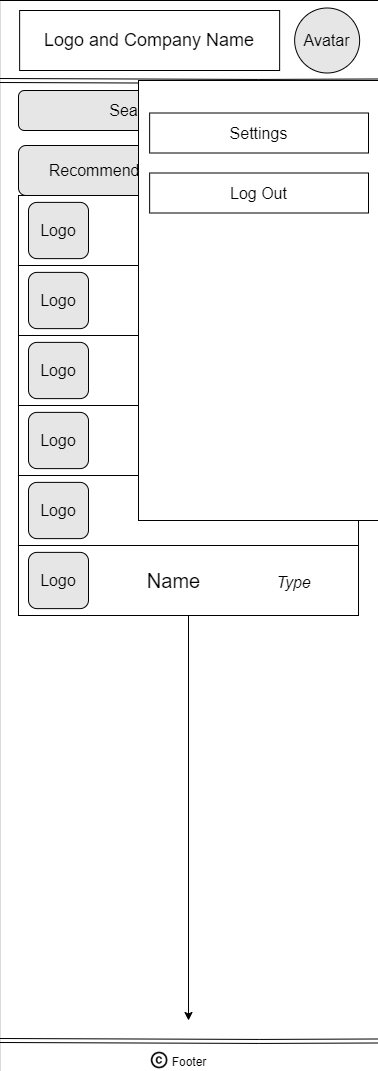

The diagram above was exported from draw.io. Its source (the exported page's mxGraphModel, read from the mxfile embedded in the PNG):
<mxGraphModel dx="987" dy="1003" grid="1" gridSize="10" guides="1" tooltips="1" connect="1" arrows="1" fold="1" page="1" pageScale="1" pageWidth="850" pageHeight="1100" math="0" shadow="0">
  <root>
    <mxCell id="0" />
    <mxCell id="1" parent="0" />
    <mxCell id="2" value="" style="whiteSpace=wrap;html=1;" vertex="1" parent="1">
      <mxGeometry x="641.14" y="40" width="380" height="1075" as="geometry" />
    </mxCell>
    <mxCell id="3" value="&lt;font style=&quot;font-size: 18px&quot;&gt;Logo and Company Name &lt;/font&gt;" style="rounded=0;whiteSpace=wrap;html=1;" vertex="1" parent="1">
      <mxGeometry x="661.14" y="50" width="260" height="60" as="geometry" />
    </mxCell>
    <mxCell id="4" value="" style="shape=link;html=1;exitX=0;exitY=0.079;exitDx=0;exitDy=0;exitPerimeter=0;entryX=1.003;entryY=0.665;entryDx=0;entryDy=0;entryPerimeter=0;" edge="1" parent="1">
      <mxGeometry width="100" relative="1" as="geometry">
        <mxPoint x="641.1400000000001" y="1080" as="sourcePoint" />
        <mxPoint x="1022.28" y="1080.4800000000005" as="targetPoint" />
        <Array as="points">
          <mxPoint x="901.14" y="1080.93" />
        </Array>
      </mxGeometry>
    </mxCell>
    <mxCell id="5" value="" style="shape=link;html=1;exitX=0;exitY=0.079;exitDx=0;exitDy=0;exitPerimeter=0;entryX=1.003;entryY=0.665;entryDx=0;entryDy=0;entryPerimeter=0;" edge="1" parent="1">
      <mxGeometry width="100" relative="1" as="geometry">
        <mxPoint x="640" y="120" as="sourcePoint" />
        <mxPoint x="1021.1400000000001" y="120.48000000000002" as="targetPoint" />
        <Array as="points">
          <mxPoint x="900" y="120.92999999999995" />
        </Array>
      </mxGeometry>
    </mxCell>
    <mxCell id="6" value="&lt;div style=&quot;font-size: 15px&quot; align=&quot;center&quot;&gt;&lt;font style=&quot;font-size: 12px&quot;&gt;Footer&lt;/font&gt;&lt;/div&gt;" style="text;html=1;strokeColor=none;fillColor=none;align=center;verticalAlign=middle;whiteSpace=wrap;rounded=0;" vertex="1" parent="1">
      <mxGeometry x="706.14" y="1090" width="250" height="20" as="geometry" />
    </mxCell>
    <mxCell id="7" value="" style="shape=image;html=1;verticalAlign=top;verticalLabelPosition=bottom;labelBackgroundColor=#ffffff;imageAspect=0;aspect=fixed;image=https://cdn0.iconfinder.com/data/icons/google-material-design-3-0/48/ic_copyright_48px-128.png" vertex="1" parent="1">
      <mxGeometry x="791.14" y="1090" width="20" height="20" as="geometry" />
    </mxCell>
    <mxCell id="8" value="&lt;font size=&quot;3&quot;&gt;Avatar&lt;/font&gt;" style="ellipse;whiteSpace=wrap;html=1;aspect=fixed;fillColor=#E6E6E6;" vertex="1" parent="1">
      <mxGeometry x="936.14" y="47.5" width="65" height="65" as="geometry" />
    </mxCell>
    <mxCell id="9" value="&lt;font size=&quot;3&quot;&gt;Search up restaurants&lt;/font&gt;" style="rounded=1;whiteSpace=wrap;html=1;fillColor=#E6E6E6;" vertex="1" parent="1">
      <mxGeometry x="660" y="130" width="340" height="40" as="geometry" />
    </mxCell>
    <mxCell id="10" value="&lt;font style=&quot;font-size: 16px&quot;&gt;Recommended&lt;/font&gt;" style="rounded=1;whiteSpace=wrap;html=1;fillColor=#E6E6E6;" vertex="1" parent="1">
      <mxGeometry x="660" y="185" width="170" height="50" as="geometry" />
    </mxCell>
    <mxCell id="11" value="&lt;font style=&quot;font-size: 16px&quot;&gt;Personal&lt;/font&gt;" style="rounded=1;whiteSpace=wrap;html=1;fillColor=#E6E6E6;" vertex="1" parent="1">
      <mxGeometry x="830" y="185" width="170" height="50" as="geometry" />
    </mxCell>
    <mxCell id="12" value="" style="rounded=0;whiteSpace=wrap;html=1;fontSize=16;fillColor=#FFFFFF;" vertex="1" parent="1">
      <mxGeometry x="660" y="235" width="340" height="70" as="geometry" />
    </mxCell>
    <mxCell id="13" value="" style="rounded=0;whiteSpace=wrap;html=1;fontSize=16;fillColor=#FFFFFF;" vertex="1" parent="1">
      <mxGeometry x="660" y="305" width="340" height="70" as="geometry" />
    </mxCell>
    <mxCell id="14" value="" style="rounded=0;whiteSpace=wrap;html=1;fontSize=16;fillColor=#FFFFFF;" vertex="1" parent="1">
      <mxGeometry x="660" y="375" width="340" height="70" as="geometry" />
    </mxCell>
    <mxCell id="15" value="" style="rounded=0;whiteSpace=wrap;html=1;fontSize=16;fillColor=#FFFFFF;" vertex="1" parent="1">
      <mxGeometry x="660" y="445" width="340" height="70" as="geometry" />
    </mxCell>
    <mxCell id="16" value="" style="rounded=0;whiteSpace=wrap;html=1;fontSize=16;fillColor=#FFFFFF;" vertex="1" parent="1">
      <mxGeometry x="660" y="515" width="340" height="70" as="geometry" />
    </mxCell>
    <mxCell id="17" style="edgeStyle=orthogonalEdgeStyle;rounded=0;orthogonalLoop=1;jettySize=auto;html=1;exitX=0.5;exitY=1;exitDx=0;exitDy=0;fontSize=16;" edge="1" source="18" parent="1">
      <mxGeometry relative="1" as="geometry">
        <mxPoint x="830" y="1060" as="targetPoint" />
      </mxGeometry>
    </mxCell>
    <mxCell id="18" value="" style="rounded=0;whiteSpace=wrap;html=1;fontSize=16;fillColor=#FFFFFF;" vertex="1" parent="1">
      <mxGeometry x="660" y="585" width="340" height="70" as="geometry" />
    </mxCell>
    <mxCell id="19" value="Logo" style="rounded=1;whiteSpace=wrap;html=1;fontSize=16;fillColor=#E6E6E6;" vertex="1" parent="1">
      <mxGeometry x="670" y="241.88" width="60" height="56.25" as="geometry" />
    </mxCell>
    <mxCell id="20" value="Logo" style="rounded=1;whiteSpace=wrap;html=1;fontSize=16;fillColor=#E6E6E6;" vertex="1" parent="1">
      <mxGeometry x="670" y="311.88" width="60" height="56.25" as="geometry" />
    </mxCell>
    <mxCell id="21" value="&lt;span&gt;Logo&lt;/span&gt;" style="rounded=1;whiteSpace=wrap;html=1;fontSize=16;fillColor=#E6E6E6;" vertex="1" parent="1">
      <mxGeometry x="670" y="381.87" width="60" height="56.25" as="geometry" />
    </mxCell>
    <mxCell id="22" value="&lt;span&gt;Logo&lt;/span&gt;" style="rounded=1;whiteSpace=wrap;html=1;fontSize=16;fillColor=#E6E6E6;" vertex="1" parent="1">
      <mxGeometry x="670" y="451.87" width="60" height="56.25" as="geometry" />
    </mxCell>
    <mxCell id="23" value="&lt;span&gt;Logo&lt;/span&gt;" style="rounded=1;whiteSpace=wrap;html=1;fontSize=16;fillColor=#E6E6E6;" vertex="1" parent="1">
      <mxGeometry x="670" y="521.87" width="60" height="56.25" as="geometry" />
    </mxCell>
    <mxCell id="24" value="Logo" style="rounded=1;whiteSpace=wrap;html=1;fontSize=16;fillColor=#E6E6E6;" vertex="1" parent="1">
      <mxGeometry x="670" y="591.87" width="60" height="56.25" as="geometry" />
    </mxCell>
    <mxCell id="25" value="&lt;span style=&quot;font-size: 20px&quot;&gt;Name&lt;/span&gt;" style="text;html=1;resizable=0;autosize=1;align=center;verticalAlign=middle;points=[];fillColor=none;strokeColor=none;rounded=0;fontSize=14;" vertex="1" parent="1">
      <mxGeometry x="780" y="260" width="70" height="20" as="geometry" />
    </mxCell>
    <mxCell id="26" value="&lt;font style=&quot;font-size: 16px&quot;&gt;&lt;i&gt;Type&lt;/i&gt;&lt;/font&gt;" style="text;html=1;resizable=0;autosize=1;align=center;verticalAlign=middle;points=[];fillColor=none;strokeColor=none;rounded=0;fontSize=20;" vertex="1" parent="1">
      <mxGeometry x="910" y="255" width="50" height="30" as="geometry" />
    </mxCell>
    <mxCell id="27" value="&lt;span style=&quot;font-size: 20px&quot;&gt;Name&lt;/span&gt;" style="text;html=1;resizable=0;autosize=1;align=center;verticalAlign=middle;points=[];fillColor=none;strokeColor=none;rounded=0;fontSize=14;" vertex="1" parent="1">
      <mxGeometry x="780" y="330.01" width="70" height="20" as="geometry" />
    </mxCell>
    <mxCell id="28" value="&lt;font style=&quot;font-size: 16px&quot;&gt;&lt;i&gt;Type&lt;/i&gt;&lt;/font&gt;" style="text;html=1;resizable=0;autosize=1;align=center;verticalAlign=middle;points=[];fillColor=none;strokeColor=none;rounded=0;fontSize=20;" vertex="1" parent="1">
      <mxGeometry x="910" y="325.01" width="50" height="30" as="geometry" />
    </mxCell>
    <mxCell id="29" value="&lt;span style=&quot;font-size: 20px&quot;&gt;Name&lt;/span&gt;" style="text;html=1;resizable=0;autosize=1;align=center;verticalAlign=middle;points=[];fillColor=none;strokeColor=none;rounded=0;fontSize=14;" vertex="1" parent="1">
      <mxGeometry x="780" y="470" width="70" height="20" as="geometry" />
    </mxCell>
    <mxCell id="30" value="&lt;font style=&quot;font-size: 16px&quot;&gt;&lt;i&gt;Type&lt;/i&gt;&lt;/font&gt;" style="text;html=1;resizable=0;autosize=1;align=center;verticalAlign=middle;points=[];fillColor=none;strokeColor=none;rounded=0;fontSize=20;" vertex="1" parent="1">
      <mxGeometry x="910" y="465" width="50" height="30" as="geometry" />
    </mxCell>
    <mxCell id="31" value="&lt;span style=&quot;font-size: 20px&quot;&gt;Name&lt;/span&gt;" style="text;html=1;resizable=0;autosize=1;align=center;verticalAlign=middle;points=[];fillColor=none;strokeColor=none;rounded=0;fontSize=14;" vertex="1" parent="1">
      <mxGeometry x="780" y="540" width="70" height="20" as="geometry" />
    </mxCell>
    <mxCell id="32" value="&lt;font style=&quot;font-size: 16px&quot;&gt;&lt;i&gt;Type&lt;/i&gt;&lt;/font&gt;" style="text;html=1;resizable=0;autosize=1;align=center;verticalAlign=middle;points=[];fillColor=none;strokeColor=none;rounded=0;fontSize=20;" vertex="1" parent="1">
      <mxGeometry x="910" y="535" width="50" height="30" as="geometry" />
    </mxCell>
    <mxCell id="33" value="&lt;span style=&quot;font-size: 20px&quot;&gt;Name&lt;/span&gt;" style="text;html=1;resizable=0;autosize=1;align=center;verticalAlign=middle;points=[];fillColor=none;strokeColor=none;rounded=0;fontSize=14;" vertex="1" parent="1">
      <mxGeometry x="780" y="610" width="70" height="20" as="geometry" />
    </mxCell>
    <mxCell id="34" value="&lt;font style=&quot;font-size: 16px&quot;&gt;&lt;i&gt;Type&lt;/i&gt;&lt;/font&gt;" style="text;html=1;resizable=0;autosize=1;align=center;verticalAlign=middle;points=[];fillColor=none;strokeColor=none;rounded=0;fontSize=20;" vertex="1" parent="1">
      <mxGeometry x="910" y="605" width="50" height="30" as="geometry" />
    </mxCell>
    <mxCell id="35" value="&lt;span style=&quot;font-size: 20px&quot;&gt;Name&lt;/span&gt;" style="text;html=1;resizable=0;autosize=1;align=center;verticalAlign=middle;points=[];fillColor=none;strokeColor=none;rounded=0;fontSize=14;" vertex="1" parent="1">
      <mxGeometry x="780" y="400" width="70" height="20" as="geometry" />
    </mxCell>
    <mxCell id="36" value="&lt;font style=&quot;font-size: 16px&quot;&gt;&lt;i&gt;Type&lt;/i&gt;&lt;/font&gt;" style="text;html=1;resizable=0;autosize=1;align=center;verticalAlign=middle;points=[];fillColor=none;strokeColor=none;rounded=0;fontSize=20;" vertex="1" parent="1">
      <mxGeometry x="910" y="395" width="50" height="30" as="geometry" />
    </mxCell>
    <mxCell id="37" value="" style="rounded=0;whiteSpace=wrap;html=1;" vertex="1" parent="1">
      <mxGeometry x="780.0000000000001" y="120" width="241.14" height="440" as="geometry" />
    </mxCell>
    <mxCell id="38" value="&lt;font style=&quot;font-size: 16px&quot;&gt;Log Out&lt;/font&gt;" style="rounded=0;whiteSpace=wrap;html=1;" vertex="1" parent="1">
      <mxGeometry x="791.14" y="212.5" width="218.86" height="40" as="geometry" />
    </mxCell>
    <mxCell id="39" value="&lt;font style=&quot;font-size: 16px&quot;&gt;Settings&lt;/font&gt;" style="rounded=0;whiteSpace=wrap;html=1;" vertex="1" parent="1">
      <mxGeometry x="791.14" y="152.5" width="218.86" height="40" as="geometry" />
    </mxCell>
  </root>
</mxGraphModel>